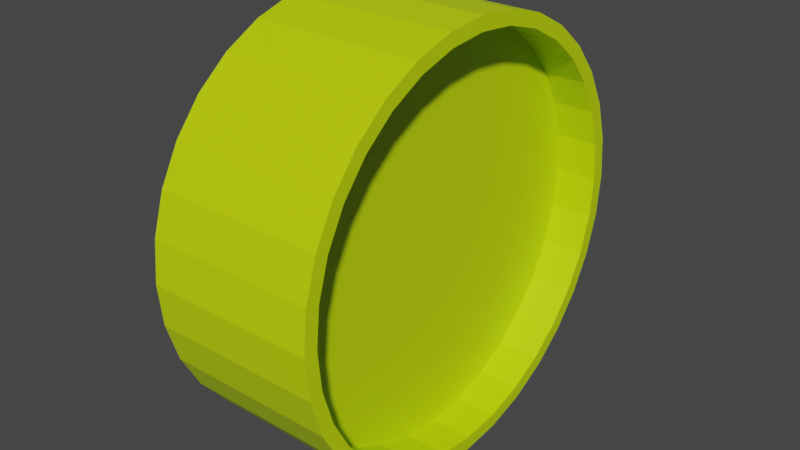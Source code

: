 # Source: Coin.blend  (saved by Blender 2.80.75; exported with 4.5.12 LTS)
import bpy
from mathutils import Matrix  # noqa: F401  (used for matrix-valued properties, if any)

bpy.ops.wm.read_factory_settings(use_empty=True)
scene = bpy.context.scene
scene.name = 'Scene'

# ---- collections
col_collection = bpy.data.collections.new('Collection'); scene.collection.children.link(col_collection)

# ---- materials (node trees are filled in below, after node groups)
mat_material_001 = bpy.data.materials.new('Material.001')
mat_material_001.use_transparent_shadow = False

# ---- material node trees
mat_material_001.use_nodes = True; mat_material_001.node_tree.nodes.clear()
_N = mat_material_001.node_tree.nodes; _L = mat_material_001.node_tree.links
n0 = _N.new('ShaderNodeOutputMaterial'); n0.name = 'Material Output'; n0.location = (300, 300)
n1 = _N.new('ShaderNodeBsdfPrincipled'); n1.name = 'Principled BSDF'; n1.location = (10, 300)
n1.distribution = 'GGX'
n1.subsurface_method = 'BURLEY'
n1.inputs[0].default_value = (0.5746, 0.8, 0.0, 1.0)
n1.inputs[3].default_value = 1.45
n1.inputs[27].default_value = (0.0, 0.0, 0.0, 1.0)
n1.inputs[28].default_value = 1.0
_L.new(n1.outputs[0], n0.inputs[0])
n0.is_active_output = True

# ---- world
world_world = bpy.data.worlds.new('World'); scene.world = world_world
world_world.use_nodes = True; world_world.node_tree.nodes.clear()
_N = world_world.node_tree.nodes; _L = world_world.node_tree.links
n0 = _N.new('ShaderNodeOutputWorld'); n0.name = 'World Output'; n0.location = (300, 300)
n1 = _N.new('ShaderNodeBackground'); n1.name = 'Background'; n1.location = (10, 300)
n1.inputs[0].default_value = (0.05088, 0.05088, 0.05088, 1.0)
_L.new(n1.outputs[0], n0.inputs[0])
n0.is_active_output = True
world_world.color = (0.05088, 0.05088, 0.05088)
world_world.use_sun_shadow = False
world_world.sun_shadow_jitter_overblur = 0.0

# ---- meshes
me_cylinder = bpy.data.meshes.new('Cylinder')
me_cylinder.from_pydata([(-2.473e-08, 0.9352, -1.0), (-2.473e-08, 0.9352, 1.0), (0.1825, 0.9172, -1.0), (0.1825, 0.9172, 1.0), (0.3579, 0.864, -1.0), (0.3579, 0.864, 1.0), (0.5196, 0.7776, -1.0), (0.5196, 0.7776, 1.0), (0.6613, 0.6613, -1.0), (0.6613, 0.6613, 1.0), (0.7776, 0.5196, -1.0), (0.7776, 0.5196, 1.0), (0.864, 0.3579, -1.0), (0.864, 0.3579, 1.0), (0.9172, 0.1825, -1.0), (0.9172, 0.1825, 1.0), (0.9352, 6.556e-08, -1.0), (0.9352, 6.556e-08, 1.0), (0.9172, -0.1825, -1.0), (0.9172, -0.1825, 1.0), (0.864, -0.3579, -1.0), (0.864, -0.3579, 1.0), (0.7776, -0.5196, -1.0), (0.7776, -0.5196, 1.0), (0.6613, -0.6613, -1.0), (0.6613, -0.6613, 1.0), (0.5196, -0.7776, -1.0), (0.5196, -0.7776, 1.0), (0.3579, -0.864, -1.0), (0.3579, -0.864, 1.0), (0.1825, -0.9172, -1.0), (0.1825, -0.9172, 1.0), (-3.06e-07, -0.9352, -1.0), (-3.06e-07, -0.9352, 1.0), (-0.1825, -0.9172, -1.0), (-0.1825, -0.9172, 1.0), (-0.3579, -0.864, -1.0), (-0.3579, -0.864, 1.0), (-0.5196, -0.7776, -1.0), (-0.5196, -0.7776, 1.0), (-0.6613, -0.6613, -1.0), (-0.6613, -0.6613, 1.0), (-0.7776, -0.5196, -1.0), (-0.7776, -0.5196, 1.0), (-0.864, -0.3579, -1.0), (-0.864, -0.3579, 1.0), (-0.9172, -0.1825, -1.0), (-0.9172, -0.1825, 1.0), (-0.9352, 9.064e-07, -1.0), (-0.9352, 9.064e-07, 1.0), (-0.9172, 0.1825, -1.0), (-0.9172, 0.1825, 1.0), (-0.864, 0.3579, -1.0), (-0.864, 0.3579, 1.0), (-0.7776, 0.5196, -1.0), (-0.7776, 0.5196, 1.0), (-0.6613, 0.6613, -1.0), (-0.6613, 0.6613, 1.0), (-0.5196, 0.7776, -1.0), (-0.5196, 0.7776, 1.0), (-0.3579, 0.864, -1.0), (-0.3579, 0.864, 1.0), (-0.1825, 0.9172, -1.0), (-0.1825, 0.9172, 1.0), (0.0, 1.0, -1.0), (0.1951, 0.9808, -1.0), (0.1951, 0.9808, 1.0), (0.0, 1.0, 1.0), (0.3827, 0.9239, -1.0), (0.3827, 0.9239, 1.0), (0.5556, 0.8315, -1.0), (0.5556, 0.8315, 1.0), (0.7071, 0.7071, -1.0), (0.7071, 0.7071, 1.0), (0.8315, 0.5556, -1.0), (0.8315, 0.5556, 1.0), (0.9239, 0.3827, -1.0), (0.9239, 0.3827, 1.0), (0.9808, 0.1951, -1.0), (0.9808, 0.1951, 1.0), (1.0, 7.55e-08, -1.0), (1.0, 7.55e-08, 1.0), (0.9808, -0.1951, -1.0), (0.9808, -0.1951, 1.0), (0.9239, -0.3827, -1.0), (0.9239, -0.3827, 1.0), (0.8315, -0.5556, -1.0), (0.8315, -0.5556, 1.0), (0.7071, -0.7071, -1.0), (0.7071, -0.7071, 1.0), (0.5556, -0.8315, -1.0), (0.5556, -0.8315, 1.0), (0.3827, -0.9239, -1.0), (0.3827, -0.9239, 1.0), (0.1951, -0.9808, -1.0), (0.1951, -0.9808, 1.0), (-3.258e-07, -1.0, -1.0), (-3.258e-07, -1.0, 1.0), (-0.1951, -0.9808, -1.0), (-0.1951, -0.9808, 1.0), (-0.3827, -0.9239, -1.0), (-0.3827, -0.9239, 1.0), (-0.5556, -0.8315, -1.0), (-0.5556, -0.8315, 1.0), (-0.7071, -0.7071, -1.0), (-0.7071, -0.7071, 1.0), (-0.8315, -0.5556, -1.0), (-0.8315, -0.5556, 1.0), (-0.9239, -0.3827, -1.0), (-0.9239, -0.3827, 1.0), (-0.9808, -0.1951, -1.0), (-0.9808, -0.1951, 1.0), (-1.0, 9.656e-07, -1.0), (-1.0, 9.656e-07, 1.0), (-0.9808, 0.1951, -1.0), (-0.9808, 0.1951, 1.0), (-0.9239, 0.3827, -1.0), (-0.9239, 0.3827, 1.0), (-0.8315, 0.5556, -1.0), (-0.8315, 0.5556, 1.0), (-0.7071, 0.7071, -1.0), (-0.7071, 0.7071, 1.0), (-0.5556, 0.8315, -1.0), (-0.5556, 0.8315, 1.0), (-0.3827, 0.9239, -1.0), (-0.3827, 0.9239, 1.0), (-0.1951, 0.9808, -1.0), (-0.1951, 0.9808, 1.0), (0.1825, 0.9172, 1.0), (-2.473e-08, 0.9352, 1.0), (0.3579, 0.864, 1.0), (0.5196, 0.7776, 1.0), (0.6613, 0.6613, 1.0), (0.7776, 0.5196, 1.0), (0.864, 0.3579, 1.0), (0.9172, 0.1825, 1.0), (0.9352, 6.556e-08, 1.0), (0.9172, -0.1825, 1.0), (0.864, -0.3579, 1.0), (0.7776, -0.5196, 1.0), (0.6613, -0.6613, 1.0), (0.5196, -0.7776, 1.0), (0.3579, -0.864, 1.0), (0.1825, -0.9172, 1.0), (-3.06e-07, -0.9352, 1.0), (-0.1825, -0.9172, 1.0), (-0.3579, -0.864, 1.0), (-0.5196, -0.7776, 1.0), (-0.6613, -0.6613, 1.0), (-0.7776, -0.5196, 1.0), (-0.864, -0.3579, 1.0), (-0.9172, -0.1825, 1.0), (-0.9352, 9.064e-07, 1.0), (-0.9172, 0.1825, 1.0), (-0.864, 0.3579, 1.0), (-0.7776, 0.5196, 1.0), (-0.6613, 0.6613, 1.0), (-0.5196, 0.7776, 1.0), (-0.3579, 0.864, 1.0), (-0.1825, 0.9172, 1.0), (0.1825, 0.9172, 1.0), (-2.473e-08, 0.9352, 1.0), (0.3579, 0.864, 1.0), (0.5196, 0.7776, 1.0), (0.6613, 0.6613, 1.0), (0.7776, 0.5196, 1.0), (0.864, 0.3579, 1.0), (0.9172, 0.1825, 1.0), (0.9352, 6.556e-08, 1.0), (0.9172, -0.1825, 1.0), (0.864, -0.3579, 1.0), (0.7776, -0.5196, 1.0), (0.6613, -0.6613, 1.0), (0.5196, -0.7776, 1.0), (0.3579, -0.864, 1.0), (0.1825, -0.9172, 1.0), (-3.06e-07, -0.9352, 1.0), (-0.1825, -0.9172, 1.0), (-0.3579, -0.864, 1.0), (-0.5196, -0.7776, 1.0), (-0.6613, -0.6613, 1.0), (-0.7776, -0.5196, 1.0), (-0.864, -0.3579, 1.0), (-0.9172, -0.1825, 1.0), (-0.9352, 9.064e-07, 1.0), (-0.9172, 0.1825, 1.0), (-0.864, 0.3579, 1.0), (-0.7776, 0.5196, 1.0), (-0.6613, 0.6613, 1.0), (-0.5196, 0.7776, 1.0), (-0.3579, 0.864, 1.0), (-0.1825, 0.9172, 1.0), (-2.037e-08, 0.9352, -0.5), (0.1825, 0.9172, -0.5), (0.3579, 0.864, -0.5), (0.5196, 0.7776, -0.5), (0.6613, 0.6613, -0.5), (0.7776, 0.5196, -0.5), (0.864, 0.3579, -0.5), (0.9172, 0.1825, -0.5), (0.9352, 6.556e-08, -0.5), (0.9172, -0.1825, -0.5), (0.864, -0.3579, -0.5), (0.7776, -0.5196, -0.5), (0.6613, -0.6613, -0.5), (0.5196, -0.7776, -0.5), (0.3579, -0.864, -0.5), (0.1825, -0.9172, -0.5), (-3.016e-07, -0.9352, -0.5), (-0.1825, -0.9172, -0.5), (-0.3579, -0.864, -0.5), (-0.5196, -0.7776, -0.5), (-0.6613, -0.6613, -0.5), (-0.7776, -0.5196, -0.5), (-0.864, -0.3579, -0.5), (-0.9172, -0.1825, -0.5), (-0.9352, 9.064e-07, -0.5), (-0.9172, 0.1825, -0.5), (-0.864, 0.3579, -0.5), (-0.7776, 0.5196, -0.5), (-0.6613, 0.6613, -0.5), (-0.5196, 0.7776, -0.5), (-0.3579, 0.864, -0.5), (-0.1825, 0.9172, -0.5), (0.1825, 0.9172, 0.5), (-2.91e-08, 0.9352, 0.5), (0.3579, 0.864, 0.5), (0.5196, 0.7776, 0.5), (0.6613, 0.6613, 0.5), (0.7776, 0.5196, 0.5), (0.864, 0.3579, 0.5), (0.9172, 0.1825, 0.5), (0.9352, 6.556e-08, 0.5), (0.9172, -0.1825, 0.5), (0.864, -0.3579, 0.5), (0.7776, -0.5196, 0.5), (0.6613, -0.6613, 0.5), (0.5196, -0.7776, 0.5), (0.3579, -0.864, 0.5), (0.1825, -0.9172, 0.5), (-3.103e-07, -0.9352, 0.5), (-0.1825, -0.9172, 0.5), (-0.3579, -0.864, 0.5), (-0.5196, -0.7776, 0.5), (-0.6613, -0.6613, 0.5), (-0.7776, -0.5196, 0.5), (-0.864, -0.3579, 0.5), (-0.9172, -0.1825, 0.5), (-0.9352, 9.064e-07, 0.5), (-0.9172, 0.1825, 0.5), (-0.864, 0.3579, 0.5), (-0.7776, 0.5196, 0.5), (-0.6613, 0.6613, 0.5), (-0.5196, 0.7776, 0.5), (-0.3579, 0.864, 0.5), (-0.1825, 0.9172, 0.5)], [], [(64, 67, 66, 65), (65, 66, 69, 68), (68, 69, 71, 70), (70, 71, 73, 72), (72, 73, 75, 74), (74, 75, 77, 76), (76, 77, 79, 78), (78, 79, 81, 80), (80, 81, 83, 82), (82, 83, 85, 84), (84, 85, 87, 86), (86, 87, 89, 88), (88, 89, 91, 90), (90, 91, 93, 92), (92, 93, 95, 94), (94, 95, 97, 96), (96, 97, 99, 98), (98, 99, 101, 100), (100, 101, 103, 102), (102, 103, 105, 104), (104, 105, 107, 106), (106, 107, 109, 108), (108, 109, 111, 110), (110, 111, 113, 112), (112, 113, 115, 114), (114, 115, 117, 116), (116, 117, 119, 118), (118, 119, 121, 120), (120, 121, 123, 122), (122, 123, 125, 124), (49, 47, 151, 152), (124, 125, 127, 126), (126, 127, 67, 64), (40, 42, 213, 212), (2, 0, 64, 65), (1, 3, 66, 67), (4, 2, 65, 68), (3, 5, 69, 66), (6, 4, 68, 70), (5, 7, 71, 69), (8, 6, 70, 72), (7, 9, 73, 71), (10, 8, 72, 74), (9, 11, 75, 73), (12, 10, 74, 76), (11, 13, 77, 75), (14, 12, 76, 78), (13, 15, 79, 77), (16, 14, 78, 80), (15, 17, 81, 79), (18, 16, 80, 82), (17, 19, 83, 81), (20, 18, 82, 84), (19, 21, 85, 83), (22, 20, 84, 86), (21, 23, 87, 85), (24, 22, 86, 88), (23, 25, 89, 87), (26, 24, 88, 90), (25, 27, 91, 89), (28, 26, 90, 92), (27, 29, 93, 91), (30, 28, 92, 94), (29, 31, 95, 93), (32, 30, 94, 96), (31, 33, 97, 95), (34, 32, 96, 98), (33, 35, 99, 97), (36, 34, 98, 100), (35, 37, 101, 99), (38, 36, 100, 102), (37, 39, 103, 101), (40, 38, 102, 104), (39, 41, 105, 103), (42, 40, 104, 106), (41, 43, 107, 105), (44, 42, 106, 108), (43, 45, 109, 107), (46, 44, 108, 110), (45, 47, 111, 109), (48, 46, 110, 112), (47, 49, 113, 111), (50, 48, 112, 114), (49, 51, 115, 113), (52, 50, 114, 116), (51, 53, 117, 115), (54, 52, 116, 118), (53, 55, 119, 117), (56, 54, 118, 120), (55, 57, 121, 119), (58, 56, 120, 122), (57, 59, 123, 121), (60, 58, 122, 124), (59, 61, 125, 123), (62, 60, 124, 126), (61, 63, 127, 125), (0, 62, 126, 64), (63, 1, 67, 127), (155, 154, 186, 187), (9, 7, 131, 132), (63, 61, 158, 159), (23, 21, 138, 139), (37, 35, 145, 146), (51, 49, 152, 153), (11, 9, 132, 133), (1, 63, 159, 129), (25, 23, 139, 140), (39, 37, 146, 147), (53, 51, 153, 154), (13, 11, 133, 134), (27, 25, 140, 141), (41, 39, 147, 148), (55, 53, 154, 155), (15, 13, 134, 135), (29, 27, 141, 142), (43, 41, 148, 149), (3, 1, 129, 128), (57, 55, 155, 156), (17, 15, 135, 136), (31, 29, 142, 143), (45, 43, 149, 150), (5, 3, 128, 130), (59, 57, 156, 157), (19, 17, 136, 137), (33, 31, 143, 144), (47, 45, 150, 151), (7, 5, 130, 131), (61, 59, 157, 158), (21, 19, 137, 138), (35, 33, 144, 145), (183, 182, 246, 247), (142, 141, 173, 174), (128, 129, 161, 160), (156, 155, 187, 188), (143, 142, 174, 175), (130, 128, 160, 162), (157, 156, 188, 189), (144, 143, 175, 176), (131, 130, 162, 163), (158, 157, 189, 190), (145, 144, 176, 177), (132, 131, 163, 164), (159, 158, 190, 191), (146, 145, 177, 178), (133, 132, 164, 165), (129, 159, 191, 161), (147, 146, 178, 179), (134, 133, 165, 166), (148, 147, 179, 180), (135, 134, 166, 167), (149, 148, 180, 181), (136, 135, 167, 168), (150, 149, 181, 182), (137, 136, 168, 169), (151, 150, 182, 183), (138, 137, 169, 170), (152, 151, 183, 184), (139, 138, 170, 171), (153, 152, 184, 185), (140, 139, 171, 172), (154, 153, 185, 186), (141, 140, 172, 173), (192, 193, 194, 195, 196, 197, 198, 199, 200, 201, 202, 203, 204, 205, 206, 207, 208, 209, 210, 211, 212, 213, 214, 215, 216, 217, 218, 219, 220, 221, 222, 223), (0, 2, 193, 192), (54, 56, 220, 219), (14, 16, 200, 199), (28, 30, 207, 206), (42, 44, 214, 213), (2, 4, 194, 193), (56, 58, 221, 220), (16, 18, 201, 200), (30, 32, 208, 207), (44, 46, 215, 214), (4, 6, 195, 194), (58, 60, 222, 221), (18, 20, 202, 201), (32, 34, 209, 208), (46, 48, 216, 215), (6, 8, 196, 195), (60, 62, 223, 222), (20, 22, 203, 202), (34, 36, 210, 209), (48, 50, 217, 216), (8, 10, 197, 196), (62, 0, 192, 223), (22, 24, 204, 203), (36, 38, 211, 210), (50, 52, 218, 217), (10, 12, 198, 197), (24, 26, 205, 204), (38, 40, 212, 211), (52, 54, 219, 218), (12, 14, 199, 198), (26, 28, 206, 205), (224, 225, 255, 254, 253, 252, 251, 250, 249, 248, 247, 246, 245, 244, 243, 242, 241, 240, 239, 238, 237, 236, 235, 234, 233, 232, 231, 230, 229, 228, 227, 226), (170, 169, 233, 234), (184, 183, 247, 248), (171, 170, 234, 235), (185, 184, 248, 249), (172, 171, 235, 236), (186, 185, 249, 250), (173, 172, 236, 237), (187, 186, 250, 251), (174, 173, 237, 238), (160, 161, 225, 224), (188, 187, 251, 252), (175, 174, 238, 239), (162, 160, 224, 226), (189, 188, 252, 253), (176, 175, 239, 240), (163, 162, 226, 227), (190, 189, 253, 254), (177, 176, 240, 241), (164, 163, 227, 228), (191, 190, 254, 255), (178, 177, 241, 242), (165, 164, 228, 229), (161, 191, 255, 225), (179, 178, 242, 243), (166, 165, 229, 230), (180, 179, 243, 244), (167, 166, 230, 231), (181, 180, 244, 245), (168, 167, 231, 232), (182, 181, 245, 246), (169, 168, 232, 233)])
_uv = me_cylinder.uv_layers.new(name='UVMap')
_uv.uv.foreach_set('vector', [1.0, 0.5, 1.0, 1.0, 0.9688, 1.0, 0.9688, 0.5, 0.9688, 0.5, 0.9688, 1.0, 0.9375, 1.0, 0.9375, 0.5, 0.9375, 0.5, 0.9375, 1.0, 0.9062, 1.0, 0.9062, 0.5, 0.9062, 0.5, 0.9062, 1.0, 0.875, 1.0, 0.875, 0.5, 0.875, 0.5, 0.875, 1.0, 0.8438, 1.0, 0.8438, 0.5, 0.8438, 0.5, 0.8438, 1.0, 0.8125, 1.0, 0.8125, 0.5, 0.8125, 0.5, 0.8125, 1.0, 0.7812, 1.0, 0.7812, 0.5, 0.7812, 0.5, 0.7812, 1.0, 0.75, 1.0, 0.75, 0.5, 0.75, 0.5, 0.75, 1.0, 0.7188, 1.0, 0.7188, 0.5, 0.7188, 0.5, 0.7188, 1.0, 0.6875, 1.0, 0.6875, 0.5, 0.6875, 0.5, 0.6875, 1.0, 0.6562, 1.0, 0.6562, 0.5, 0.6562, 0.5, 0.6562, 1.0, 0.625, 1.0, 0.625, 0.5, 0.625, 0.5, 0.625, 1.0, 0.5938, 1.0, 0.5938, 0.5, 0.5938, 0.5, 0.5938, 1.0, 0.5625, 1.0, 0.5625, 0.5, 0.5625, 0.5, 0.5625, 1.0, 0.5312, 1.0, 0.5312, 0.5, 0.5312, 0.5, 0.5312, 1.0, 0.5, 1.0, 0.5, 0.5, 0.5, 0.5, 0.5, 1.0, 0.4688, 1.0, 0.4688, 0.5, 0.4688, 0.5, 0.4688, 1.0, 0.4375, 1.0, 0.4375, 0.5, 0.4375, 0.5, 0.4375, 1.0, 0.4062, 1.0, 0.4062, 0.5, 0.4062, 0.5, 0.4062, 1.0, 0.375, 1.0, 0.375, 0.5, 0.375, 0.5, 0.375, 1.0, 0.3438, 1.0, 0.3438, 0.5, 0.3438, 0.5, 0.3438, 1.0, 0.3125, 1.0, 0.3125, 0.5, 0.3125, 0.5, 0.3125, 1.0, 0.2812, 1.0, 0.2812, 0.5, 0.2812, 0.5, 0.2812, 1.0, 0.25, 1.0, 0.25, 0.5, 0.25, 0.5, 0.25, 1.0, 0.2188, 1.0, 0.2188, 0.5, 0.2188, 0.5, 0.2188, 1.0, 0.1875, 1.0, 0.1875, 0.5, 0.1875, 0.5, 0.1875, 1.0, 0.1562, 1.0, 0.1562, 0.5, 0.1562, 0.5, 0.1562, 1.0, 0.125, 1.0, 0.125, 0.5, 0.125, 0.5, 0.125, 1.0, 0.09375, 1.0, 0.09375, 0.5, 0.09375, 0.5, 0.09375, 1.0, 0.0625, 1.0, 0.0625, 0.5, 0.02555, 0.25, 0.02986, 0.2062, 0.02986, 0.2062, 0.02555, 0.25, 0.0625, 0.5, 0.0625, 1.0, 0.03125, 1.0, 0.03125, 0.5, 0.03125, 0.5, 0.03125, 1.0, 0.0, 1.0, 0.0, 0.5, 0.5913, 0.09129, 0.5634, 0.1253, 0.5634, 0.1253, 0.5913, 0.09129, 0.7938, 0.4701, 0.75, 0.4745, 0.75, 0.49, 0.7968, 0.4854, 0.25, 0.4745, 0.2938, 0.4701, 0.2968, 0.4854, 0.25, 0.49, 0.8359, 0.4574, 0.7938, 0.4701, 0.7968, 0.4854, 0.8418, 0.4717, 0.2938, 0.4701, 0.3359, 0.4574, 0.3418, 0.4717, 0.2968, 0.4854, 0.8747, 0.4366, 0.8359, 0.4574, 0.8418, 0.4717, 0.8833, 0.4496, 0.3359, 0.4574, 0.3747, 0.4366, 0.3833, 0.4496, 0.3418, 0.4717, 0.9087, 0.4087, 0.8747, 0.4366, 0.8833, 0.4496, 0.9197, 0.4197, 0.3747, 0.4366, 0.4087, 0.4087, 0.4197, 0.4197, 0.3833, 0.4496, 0.9366, 0.3747, 0.9087, 0.4087, 0.9197, 0.4197, 0.9496, 0.3833, 0.4087, 0.4087, 0.4366, 0.3747, 0.4496, 0.3833, 0.4197, 0.4197, 0.9574, 0.3359, 0.9366, 0.3747, 0.9496, 0.3833, 0.9717, 0.3418, 0.4366, 0.3747, 0.4574, 0.3359, 0.4717, 0.3418, 0.4496, 0.3833, 0.9701, 0.2938, 0.9574, 0.3359, 0.9717, 0.3418, 0.9854, 0.2968, 0.4574, 0.3359, 0.4701, 0.2938, 0.4854, 0.2968, 0.4717, 0.3418, 0.9745, 0.25, 0.9701, 0.2938, 0.9854, 0.2968, 0.99, 0.25, 0.4701, 0.2938, 0.4745, 0.25, 0.49, 0.25, 0.4854, 0.2968, 0.9701, 0.2062, 0.9745, 0.25, 0.99, 0.25, 0.9854, 0.2032, 0.4745, 0.25, 0.4701, 0.2062, 0.4854, 0.2032, 0.49, 0.25, 0.9574, 0.1641, 0.9701, 0.2062, 0.9854, 0.2032, 0.9717, 0.1582, 0.4701, 0.2062, 0.4574, 0.1641, 0.4717, 0.1582, 0.4854, 0.2032, 0.9366, 0.1253, 0.9574, 0.1641, 0.9717, 0.1582, 0.9496, 0.1167, 0.4574, 0.1641, 0.4366, 0.1253, 0.4496, 0.1167, 0.4717, 0.1582, 0.9087, 0.09129, 0.9366, 0.1253, 0.9496, 0.1167, 0.9197, 0.08029, 0.4366, 0.1253, 0.4087, 0.09129, 0.4197, 0.08029, 0.4496, 0.1167, 0.8747, 0.06337, 0.9087, 0.09129, 0.9197, 0.08029, 0.8833, 0.05045, 0.4087, 0.09129, 0.3747, 0.06337, 0.3833, 0.05045, 0.4197, 0.08029, 0.8359, 0.04263, 0.8747, 0.06337, 0.8833, 0.05045, 0.8418, 0.02827, 0.3747, 0.06337, 0.3359, 0.04263, 0.3418, 0.02827, 0.3833, 0.05045, 0.7938, 0.02986, 0.8359, 0.04263, 0.8418, 0.02827, 0.7968, 0.01461, 0.3359, 0.04263, 0.2938, 0.02986, 0.2968, 0.01461, 0.3418, 0.02827, 0.75, 0.02555, 0.7938, 0.02986, 0.7968, 0.01461, 0.75, 0.01, 0.2938, 0.02986, 0.25, 0.02555, 0.25, 0.01, 0.2968, 0.01461, 0.7062, 0.02986, 0.75, 0.02555, 0.75, 0.01, 0.7032, 0.01461, 0.25, 0.02555, 0.2062, 0.02986, 0.2032, 0.01461, 0.25, 0.01, 0.6641, 0.04263, 0.7062, 0.02986, 0.7032, 0.01461, 0.6582, 0.02827, 0.2062, 0.02986, 0.1641, 0.04263, 0.1582, 0.02827, 0.2032, 0.01461, 0.6253, 0.06337, 0.6641, 0.04263, 0.6582, 0.02827, 0.6167, 0.05045, 0.1641, 0.04263, 0.1253, 0.06337, 0.1167, 0.05045, 0.1582, 0.02827, 0.5913, 0.09129, 0.6253, 0.06337, 0.6167, 0.05045, 0.5803, 0.08029, 0.1253, 0.06337, 0.09129, 0.09129, 0.08029, 0.08029, 0.1167, 0.05045, 0.5634, 0.1253, 0.5913, 0.09129, 0.5803, 0.08029, 0.5504, 0.1167, 0.09129, 0.09129, 0.06337, 0.1253, 0.05045, 0.1167, 0.08029, 0.08029, 0.5426, 0.1641, 0.5634, 0.1253, 0.5504, 0.1167, 0.5283, 0.1582, 0.06337, 0.1253, 0.04263, 0.1641, 0.02827, 0.1582, 0.05045, 0.1167, 0.5299, 0.2062, 0.5426, 0.1641, 0.5283, 0.1582, 0.5146, 0.2032, 0.04263, 0.1641, 0.02986, 0.2062, 0.01461, 0.2032, 0.02827, 0.1582, 0.5255, 0.25, 0.5299, 0.2062, 0.5146, 0.2032, 0.51, 0.25, 0.02986, 0.2062, 0.02555, 0.25, 0.01, 0.25, 0.01461, 0.2032, 0.5299, 0.2938, 0.5255, 0.25, 0.51, 0.25, 0.5146, 0.2968, 0.02555, 0.25, 0.02986, 0.2938, 0.01461, 0.2968, 0.01, 0.25, 0.5426, 0.3359, 0.5299, 0.2938, 0.5146, 0.2968, 0.5283, 0.3418, 0.02986, 0.2938, 0.04263, 0.3359, 0.02827, 0.3418, 0.01461, 0.2968, 0.5634, 0.3747, 0.5426, 0.3359, 0.5283, 0.3418, 0.5504, 0.3833, 0.04263, 0.3359, 0.06337, 0.3747, 0.05045, 0.3833, 0.02827, 0.3418, 0.5913, 0.4087, 0.5634, 0.3747, 0.5504, 0.3833, 0.5803, 0.4197, 0.06337, 0.3747, 0.09129, 0.4087, 0.08029, 0.4197, 0.05045, 0.3833, 0.6253, 0.4366, 0.5913, 0.4087, 0.5803, 0.4197, 0.6167, 0.4496, 0.09129, 0.4087, 0.1253, 0.4366, 0.1167, 0.4496, 0.08029, 0.4197, 0.6641, 0.4574, 0.6253, 0.4366, 0.6167, 0.4496, 0.6582, 0.4717, 0.1253, 0.4366, 0.1641, 0.4574, 0.1582, 0.4717, 0.1167, 0.4496, 0.7062, 0.4701, 0.6641, 0.4574, 0.6582, 0.4717, 0.7032, 0.4854, 0.1641, 0.4574, 0.2062, 0.4701, 0.2032, 0.4854, 0.1582, 0.4717, 0.75, 0.4745, 0.7062, 0.4701, 0.7032, 0.4854, 0.75, 0.49, 0.2062, 0.4701, 0.25, 0.4745, 0.25, 0.49, 0.2032, 0.4854, 0.06337, 0.3747, 0.04263, 0.3359, 0.04263, 0.3359, 0.06337, 0.3747, 0.4087, 0.4087, 0.3747, 0.4366, 0.3747, 0.4366, 0.4087, 0.4087, 0.2062, 0.4701, 0.1641, 0.4574, 0.1641, 0.4574, 0.2062, 0.4701, 0.4366, 0.1253, 0.4574, 0.1641, 0.4574, 0.1641, 0.4366, 0.1253, 0.1641, 0.04263, 0.2062, 0.02986, 0.2062, 0.02986, 0.1641, 0.04263, 0.02986, 0.2938, 0.02555, 0.25, 0.02555, 0.25, 0.02986, 0.2938, 0.4366, 0.3747, 0.4087, 0.4087, 0.4087, 0.4087, 0.4366, 0.3747, 0.25, 0.4745, 0.2062, 0.4701, 0.2062, 0.4701, 0.25, 0.4745, 0.4087, 0.09129, 0.4366, 0.1253, 0.4366, 0.1253, 0.4087, 0.09129, 0.1253, 0.06337, 0.1641, 0.04263, 0.1641, 0.04263, 0.1253, 0.06337, 0.04263, 0.3359, 0.02986, 0.2938, 0.02986, 0.2938, 0.04263, 0.3359, 0.4574, 0.3359, 0.4366, 0.3747, 0.4366, 0.3747, 0.4574, 0.3359, 0.3747, 0.06337, 0.4087, 0.09129, 0.4087, 0.09129, 0.3747, 0.06337, 0.09129, 0.09129, 0.1253, 0.06337, 0.1253, 0.06337, 0.09129, 0.09129, 0.06337, 0.3747, 0.04263, 0.3359, 0.04263, 0.3359, 0.06337, 0.3747, 0.4701, 0.2938, 0.4574, 0.3359, 0.4574, 0.3359, 0.4701, 0.2938, 0.3359, 0.04263, 0.3747, 0.06337, 0.3747, 0.06337, 0.3359, 0.04263, 0.06337, 0.1253, 0.09129, 0.09129, 0.09129, 0.09129, 0.06337, 0.1253, 0.2938, 0.4701, 0.25, 0.4745, 0.25, 0.4745, 0.2938, 0.4701, 0.09129, 0.4087, 0.06337, 0.3747, 0.06337, 0.3747, 0.09129, 0.4087, 0.4745, 0.25, 0.4701, 0.2938, 0.4701, 0.2938, 0.4745, 0.25, 0.2938, 0.02986, 0.3359, 0.04263, 0.3359, 0.04263, 0.2938, 0.02986, 0.04263, 0.1641, 0.06337, 0.1253, 0.06337, 0.1253, 0.04263, 0.1641, 0.3359, 0.4574, 0.2938, 0.4701, 0.2938, 0.4701, 0.3359, 0.4574, 0.1253, 0.4366, 0.09129, 0.4087, 0.09129, 0.4087, 0.1253, 0.4366, 0.4701, 0.2062, 0.4745, 0.25, 0.4745, 0.25, 0.4701, 0.2062, 0.25, 0.02555, 0.2938, 0.02986, 0.2938, 0.02986, 0.25, 0.02555, 0.02986, 0.2062, 0.04263, 0.1641, 0.04263, 0.1641, 0.02986, 0.2062, 0.3747, 0.4366, 0.3359, 0.4574, 0.3359, 0.4574, 0.3747, 0.4366, 0.1641, 0.4574, 0.1253, 0.4366, 0.1253, 0.4366, 0.1641, 0.4574, 0.4574, 0.1641, 0.4701, 0.2062, 0.4701, 0.2062, 0.4574, 0.1641, 0.2062, 0.02986, 0.25, 0.02555, 0.25, 0.02555, 0.2062, 0.02986, 0.02986, 0.2062, 0.04263, 0.1641, 0.04263, 0.1641, 0.02986, 0.2062, 0.3359, 0.04263, 0.3747, 0.06337, 0.3747, 0.06337, 0.3359, 0.04263, 0.2938, 0.4701, 0.25, 0.4745, 0.25, 0.4745, 0.2938, 0.4701, 0.09129, 0.4087, 0.06337, 0.3747, 0.06337, 0.3747, 0.09129, 0.4087, 0.2938, 0.02986, 0.3359, 0.04263, 0.3359, 0.04263, 0.2938, 0.02986, 0.3359, 0.4574, 0.2938, 0.4701, 0.2938, 0.4701, 0.3359, 0.4574, 0.1253, 0.4366, 0.09129, 0.4087, 0.09129, 0.4087, 0.1253, 0.4366, 0.25, 0.02555, 0.2938, 0.02986, 0.2938, 0.02986, 0.25, 0.02555, 0.3747, 0.4366, 0.3359, 0.4574, 0.3359, 0.4574, 0.3747, 0.4366, 0.1641, 0.4574, 0.1253, 0.4366, 0.1253, 0.4366, 0.1641, 0.4574, 0.2062, 0.02986, 0.25, 0.02555, 0.25, 0.02555, 0.2062, 0.02986, 0.4087, 0.4087, 0.3747, 0.4366, 0.3747, 0.4366, 0.4087, 0.4087, 0.2062, 0.4701, 0.1641, 0.4574, 0.1641, 0.4574, 0.2062, 0.4701, 0.1641, 0.04263, 0.2062, 0.02986, 0.2062, 0.02986, 0.1641, 0.04263, 0.4366, 0.3747, 0.4087, 0.4087, 0.4087, 0.4087, 0.4366, 0.3747, 0.25, 0.4745, 0.2062, 0.4701, 0.2062, 0.4701, 0.25, 0.4745, 0.1253, 0.06337, 0.1641, 0.04263, 0.1641, 0.04263, 0.1253, 0.06337, 0.4574, 0.3359, 0.4366, 0.3747, 0.4366, 0.3747, 0.4574, 0.3359, 0.09129, 0.09129, 0.1253, 0.06337, 0.1253, 0.06337, 0.09129, 0.09129, 0.4701, 0.2938, 0.4574, 0.3359, 0.4574, 0.3359, 0.4701, 0.2938, 0.06337, 0.1253, 0.09129, 0.09129, 0.09129, 0.09129, 0.06337, 0.1253, 0.4745, 0.25, 0.4701, 0.2938, 0.4701, 0.2938, 0.4745, 0.25, 0.04263, 0.1641, 0.06337, 0.1253, 0.06337, 0.1253, 0.04263, 0.1641, 0.4701, 0.2062, 0.4745, 0.25, 0.4745, 0.25, 0.4701, 0.2062, 0.02986, 0.2062, 0.04263, 0.1641, 0.04263, 0.1641, 0.02986, 0.2062, 0.4574, 0.1641, 0.4701, 0.2062, 0.4701, 0.2062, 0.4574, 0.1641, 0.02555, 0.25, 0.02986, 0.2062, 0.02986, 0.2062, 0.02555, 0.25, 0.4366, 0.1253, 0.4574, 0.1641, 0.4574, 0.1641, 0.4366, 0.1253, 0.02986, 0.2938, 0.02555, 0.25, 0.02555, 0.25, 0.02986, 0.2938, 0.4087, 0.09129, 0.4366, 0.1253, 0.4366, 0.1253, 0.4087, 0.09129, 0.04263, 0.3359, 0.02986, 0.2938, 0.02986, 0.2938, 0.04263, 0.3359, 0.3747, 0.06337, 0.4087, 0.09129, 0.4087, 0.09129, 0.3747, 0.06337, 0.75, 0.4745, 0.7938, 0.4701, 0.8359, 0.4574, 0.8747, 0.4366, 0.9087, 0.4087, 0.9366, 0.3747, 0.9574, 0.3359, 0.9701, 0.2938, 0.9745, 0.25, 0.9701, 0.2062, 0.9574, 0.1641, 0.9366, 0.1253, 0.9087, 0.09129, 0.8747, 0.06337, 0.8359, 0.04263, 0.7938, 0.02986, 0.75, 0.02555, 0.7062, 0.02986, 0.6641, 0.04263, 0.6253, 0.06337, 0.5913, 0.09129, 0.5634, 0.1253, 0.5426, 0.1641, 0.5299, 0.2062, 0.5255, 0.25, 0.5299, 0.2938, 0.5426, 0.3359, 0.5634, 0.3747, 0.5913, 0.4087, 0.6253, 0.4366, 0.6641, 0.4574, 0.7062, 0.4701, 0.75, 0.4745, 0.7938, 0.4701, 0.7938, 0.4701, 0.75, 0.4745, 0.5634, 0.3747, 0.5913, 0.4087, 0.5913, 0.4087, 0.5634, 0.3747, 0.9701, 0.2938, 0.9745, 0.25, 0.9745, 0.25, 0.9701, 0.2938, 0.8359, 0.04263, 0.7938, 0.02986, 0.7938, 0.02986, 0.8359, 0.04263, 0.5634, 0.1253, 0.5426, 0.1641, 0.5426, 0.1641, 0.5634, 0.1253, 0.7938, 0.4701, 0.8359, 0.4574, 0.8359, 0.4574, 0.7938, 0.4701, 0.5913, 0.4087, 0.6253, 0.4366, 0.6253, 0.4366, 0.5913, 0.4087, 0.9745, 0.25, 0.9701, 0.2062, 0.9701, 0.2062, 0.9745, 0.25, 0.7938, 0.02986, 0.75, 0.02555, 0.75, 0.02555, 0.7938, 0.02986, 0.5426, 0.1641, 0.5299, 0.2062, 0.5299, 0.2062, 0.5426, 0.1641, 0.8359, 0.4574, 0.8747, 0.4366, 0.8747, 0.4366, 0.8359, 0.4574, 0.6253, 0.4366, 0.6641, 0.4574, 0.6641, 0.4574, 0.6253, 0.4366, 0.9701, 0.2062, 0.9574, 0.1641, 0.9574, 0.1641, 0.9701, 0.2062, 0.75, 0.02555, 0.7062, 0.02986, 0.7062, 0.02986, 0.75, 0.02555, 0.5299, 0.2062, 0.5255, 0.25, 0.5255, 0.25, 0.5299, 0.2062, 0.8747, 0.4366, 0.9087, 0.4087, 0.9087, 0.4087, 0.8747, 0.4366, 0.6641, 0.4574, 0.7062, 0.4701, 0.7062, 0.4701, 0.6641, 0.4574, 0.9574, 0.1641, 0.9366, 0.1253, 0.9366, 0.1253, 0.9574, 0.1641, 0.7062, 0.02986, 0.6641, 0.04263, 0.6641, 0.04263, 0.7062, 0.02986, 0.5255, 0.25, 0.5299, 0.2938, 0.5299, 0.2938, 0.5255, 0.25, 0.9087, 0.4087, 0.9366, 0.3747, 0.9366, 0.3747, 0.9087, 0.4087, 0.7062, 0.4701, 0.75, 0.4745, 0.75, 0.4745, 0.7062, 0.4701, 0.9366, 0.1253, 0.9087, 0.09129, 0.9087, 0.09129, 0.9366, 0.1253, 0.6641, 0.04263, 0.6253, 0.06337, 0.6253, 0.06337, 0.6641, 0.04263, 0.5299, 0.2938, 0.5426, 0.3359, 0.5426, 0.3359, 0.5299, 0.2938, 0.9366, 0.3747, 0.9574, 0.3359, 0.9574, 0.3359, 0.9366, 0.3747, 0.9087, 0.09129, 0.8747, 0.06337, 0.8747, 0.06337, 0.9087, 0.09129, 0.6253, 0.06337, 0.5913, 0.09129, 0.5913, 0.09129, 0.6253, 0.06337, 0.5426, 0.3359, 0.5634, 0.3747, 0.5634, 0.3747, 0.5426, 0.3359, 0.9574, 0.3359, 0.9701, 0.2938, 0.9701, 0.2938, 0.9574, 0.3359, 0.8747, 0.06337, 0.8359, 0.04263, 0.8359, 0.04263, 0.8747, 0.06337, 0.2938, 0.4701, 0.25, 0.4745, 0.2062, 0.4701, 0.1641, 0.4574, 0.1253, 0.4366, 0.09129, 0.4087, 0.06337, 0.3747, 0.04263, 0.3359, 0.02986, 0.2938, 0.02555, 0.25, 0.02986, 0.2062, 0.04263, 0.1641, 0.06337, 0.1253, 0.09129, 0.09129, 0.1253, 0.06337, 0.1641, 0.04263, 0.2062, 0.02986, 0.25, 0.02555, 0.2938, 0.02986, 0.3359, 0.04263, 0.3747, 0.06337, 0.4087, 0.09129, 0.4366, 0.1253, 0.4574, 0.1641, 0.4701, 0.2062, 0.4745, 0.25, 0.4701, 0.2938, 0.4574, 0.3359, 0.4366, 0.3747, 0.4087, 0.4087, 0.3747, 0.4366, 0.3359, 0.4574, 0.4574, 0.1641, 0.4701, 0.2062, 0.4701, 0.2062, 0.4574, 0.1641, 0.02555, 0.25, 0.02986, 0.2062, 0.02986, 0.2062, 0.02555, 0.25, 0.4366, 0.1253, 0.4574, 0.1641, 0.4574, 0.1641, 0.4366, 0.1253, 0.02986, 0.2938, 0.02555, 0.25, 0.02555, 0.25, 0.02986, 0.2938, 0.4087, 0.09129, 0.4366, 0.1253, 0.4366, 0.1253, 0.4087, 0.09129, 0.04263, 0.3359, 0.02986, 0.2938, 0.02986, 0.2938, 0.04263, 0.3359, 0.3747, 0.06337, 0.4087, 0.09129, 0.4087, 0.09129, 0.3747, 0.06337, 0.06337, 0.3747, 0.04263, 0.3359, 0.04263, 0.3359, 0.06337, 0.3747, 0.3359, 0.04263, 0.3747, 0.06337, 0.3747, 0.06337, 0.3359, 0.04263, 0.2938, 0.4701, 0.25, 0.4745, 0.25, 0.4745, 0.2938, 0.4701, 0.09129, 0.4087, 0.06337, 0.3747, 0.06337, 0.3747, 0.09129, 0.4087, 0.2938, 0.02986, 0.3359, 0.04263, 0.3359, 0.04263, 0.2938, 0.02986, 0.3359, 0.4574, 0.2938, 0.4701, 0.2938, 0.4701, 0.3359, 0.4574, 0.1253, 0.4366, 0.09129, 0.4087, 0.09129, 0.4087, 0.1253, 0.4366, 0.25, 0.02555, 0.2938, 0.02986, 0.2938, 0.02986, 0.25, 0.02555, 0.3747, 0.4366, 0.3359, 0.4574, 0.3359, 0.4574, 0.3747, 0.4366, 0.1641, 0.4574, 0.1253, 0.4366, 0.1253, 0.4366, 0.1641, 0.4574, 0.2062, 0.02986, 0.25, 0.02555, 0.25, 0.02555, 0.2062, 0.02986, 0.4087, 0.4087, 0.3747, 0.4366, 0.3747, 0.4366, 0.4087, 0.4087, 0.2062, 0.4701, 0.1641, 0.4574, 0.1641, 0.4574, 0.2062, 0.4701, 0.1641, 0.04263, 0.2062, 0.02986, 0.2062, 0.02986, 0.1641, 0.04263, 0.4366, 0.3747, 0.4087, 0.4087, 0.4087, 0.4087, 0.4366, 0.3747, 0.25, 0.4745, 0.2062, 0.4701, 0.2062, 0.4701, 0.25, 0.4745, 0.1253, 0.06337, 0.1641, 0.04263, 0.1641, 0.04263, 0.1253, 0.06337, 0.4574, 0.3359, 0.4366, 0.3747, 0.4366, 0.3747, 0.4574, 0.3359, 0.09129, 0.09129, 0.1253, 0.06337, 0.1253, 0.06337, 0.09129, 0.09129, 0.4701, 0.2938, 0.4574, 0.3359, 0.4574, 0.3359, 0.4701, 0.2938, 0.06337, 0.1253, 0.09129, 0.09129, 0.09129, 0.09129, 0.06337, 0.1253, 0.4745, 0.25, 0.4701, 0.2938, 0.4701, 0.2938, 0.4745, 0.25, 0.04263, 0.1641, 0.06337, 0.1253, 0.06337, 0.1253, 0.04263, 0.1641, 0.4701, 0.2062, 0.4745, 0.25, 0.4745, 0.25, 0.4701, 0.2062])
me_cylinder.materials.append(mat_material_001)
me_cylinder.use_remesh_preserve_volume = False
me_cylinder.use_remesh_preserve_attributes = False
me_cylinder.use_mirror_vertex_groups = False
me_cylinder.update()

# ---- objects
ob_cylinder = bpy.data.objects.new('Cylinder', me_cylinder)

# ---- transforms, parenting, visibility, modifiers, constraints
ob_cylinder.location = (0.0, 0.0, 0.0)
ob_cylinder.rotation_euler = (1.571, 0.0, 1.571)
ob_cylinder.scale = (5.0, 5.0, 2.0)
ob_cylinder.lineart.crease_threshold = 0.0

# ---- collection membership
col_collection.objects.link(ob_cylinder)

# ---- scene / render settings (as saved in the file)
scene.frame_start = 1; scene.frame_end = 250; scene.frame_set(1)
scene.render.engine = 'BLENDER_EEVEE_NEXT'
scene.cycles.use_denoising = False
scene.cycles.samples = 128
scene.cycles.sampling_pattern = 'TABULATED_SOBOL'
scene.cycles.use_adaptive_sampling = False
scene.cycles.use_light_tree = False
scene.view_settings.view_transform = 'Filmic'
bpy.context.view_layer.update()

# ---- added for rendering (the .blend has no active camera and no usable light): camera, sun
cam_auto = bpy.data.cameras.new('AutoCamera')
cam_auto.lens = 50.0
cam_auto.sensor_width = 36.0
cam_auto.clip_end = 1000.0
ob_auto_camera = bpy.data.objects.new('AutoCamera', cam_auto)
scene.collection.objects.link(ob_auto_camera)
ob_auto_camera.location = (13.598, -16.3176, 10.8784)
ob_auto_camera.rotation_euler = (1.09748, -7.21219e-08, 0.694738)
scene.camera = ob_auto_camera
light_auto_sun = bpy.data.lights.new('AutoSun', 'SUN')
light_auto_sun.energy = 3.0
light_auto_sun.angle = 0.0523599
ob_auto_sun = bpy.data.objects.new('AutoSun', light_auto_sun)
scene.collection.objects.link(ob_auto_sun)
ob_auto_sun.rotation_euler = (0.872665, 0.174533, 0.523599)
bpy.context.view_layer.update()
